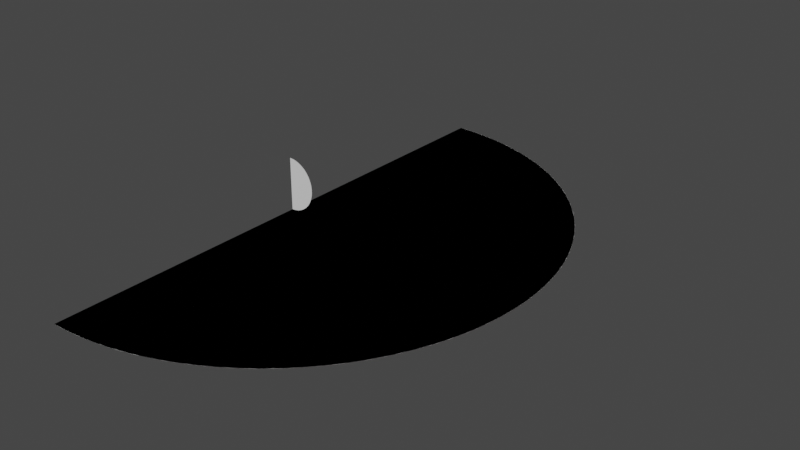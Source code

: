 # Source: HE_sketch.blend  (saved by Blender 3.5.10; exported with 4.5.12 LTS)
import bpy
from mathutils import Matrix  # noqa: F401  (used for matrix-valued properties, if any)

bpy.ops.wm.read_factory_settings(use_empty=True)
scene = bpy.context.scene
scene.name = 'Scene'

# ---- collections
col_collection = bpy.data.collections.new('Collection'); scene.collection.children.link(col_collection)

# ---- world
world_world = bpy.data.worlds.new('World'); scene.world = world_world
world_world.use_nodes = True; world_world.node_tree.nodes.clear()
_N = world_world.node_tree.nodes; _L = world_world.node_tree.links
n0 = _N.new('ShaderNodeOutputWorld'); n0.name = 'World Output'; n0.location = (300, 300)
n1 = _N.new('ShaderNodeBackground'); n1.name = 'Background'; n1.location = (10, 300)
n1.inputs[0].default_value = (0.05088, 0.05088, 0.05088, 1.0)
_L.new(n1.outputs[0], n0.inputs[0])
n0.is_active_output = True
world_world.color = (0.05088, 0.05088, 0.05088)
world_world.use_sun_shadow = False
world_world.sun_shadow_jitter_overblur = 0.0

# ---- meshes
me_wall = bpy.data.meshes.new('wall')
me_wall.from_pydata([(0.0, 0.25, 0.0), (0.0, -0.25, 0.0), (0.01644, -0.2495, 0.0), (0.03259, -0.2479, 0.0), (0.04843, -0.2453, 0.0), (0.06392, -0.2418, 0.0), (0.07902, -0.2373, 0.0), (0.09371, -0.2318, 0.0), (0.1079, -0.2256, 0.0), (0.1217, -0.2184, 0.0), (0.135, -0.2105, 0.0), (0.1476, -0.2018, 0.0), (0.1598, -0.1923, 0.0), (0.1713, -0.1821, 0.0), (0.1821, -0.1713, 0.0), (0.1923, -0.1598, 0.0), (0.2018, -0.1476, 0.0), (0.2105, -0.135, 0.0), (0.2184, -0.1217, 0.0), (0.2256, -0.1079, 0.0), (0.2318, -0.09371, 0.0), (0.2373, -0.07902, 0.0), (0.2418, -0.06392, 0.0), (0.2453, -0.04843, 0.0), (0.2479, -0.03259, 0.0), (0.2495, -0.01644, 0.0), (0.25, 0.0, 0.0), (0.2495, 0.01644, 0.0), (0.2479, 0.03259, 0.0), (0.2453, 0.04843, 0.0), (0.2418, 0.06392, 0.0), (0.2373, 0.07902, 0.0), (0.2318, 0.09371, 0.0), (0.2256, 0.1079, 0.0), (0.2184, 0.1217, 0.0), (0.2105, 0.135, 0.0), (0.2018, 0.1476, 0.0), (0.1923, 0.1598, 0.0), (0.1821, 0.1713, 0.0), (0.1713, 0.1821, 0.0), (0.1598, 0.1923, 0.0), (0.1476, 0.2018, 0.0), (0.135, 0.2105, 0.0), (0.1217, 0.2184, 0.0), (0.1079, 0.2256, 0.0), (0.09371, 0.2318, 0.0), (0.07902, 0.2373, 0.0), (0.06392, 0.2418, 0.0), (0.04843, 0.2453, 0.0), (0.03259, 0.2479, 0.0), (0.01644, 0.2495, 0.0)], [], [(1, 2, 3, 4, 5, 6, 7, 8, 9, 10, 11, 12, 13, 14, 15, 16, 17, 18, 19, 20, 21, 22, 23, 24, 25, 26, 27, 28, 29, 30, 31, 32, 33, 34, 35, 36, 37, 38, 39, 40, 41, 42, 43, 44, 45, 46, 47, 48, 49, 50, 0)])
_uv = me_wall.uv_layers.new(name='UVMap')
_uv.uv.foreach_set('vector', [0.5051, 0.0, 0.5152, 0.0, 0.5253, 0.0, 0.5354, 0.0, 0.5455, 0.0, 0.5556, 0.0, 0.5657, 0.0, 0.5758, 0.0, 0.5859, 0.0, 0.596, 0.0, 0.6061, 0.0, 0.6162, 0.0, 0.6263, 0.0, 0.6364, 0.0, 0.6465, 0.0, 0.6566, 0.0, 0.6667, 0.0, 0.6768, 0.0, 0.6869, 0.0, 0.697, 0.0, 0.7071, 0.0, 0.7172, 0.0, 0.7273, 0.0, 0.7374, 0.0, 0.7475, 0.0, 0.7576, 0.0, 0.7677, 0.0, 0.7778, 0.0, 0.7879, 0.0, 0.798, 0.0, 0.8081, 0.0, 0.8182, 0.0, 0.8283, 0.0, 0.8384, 0.0, 0.8485, 0.0, 0.8586, 0.0, 0.8687, 0.0, 0.8788, 0.0, 0.8889, 0.0, 0.899, 0.0, 0.9091, 0.0, 0.9192, 0.0, 0.9293, 0.0, 0.9394, 0.0, 0.9495, 0.0, 0.9596, 0.0, 0.9697, 0.0, 0.9798, 0.0, 0.9899, 0.0, 1.0, 0.0, 0.0, 0.0])
me_wall.update()
me_pipe1 = bpy.data.meshes.new('Pipe1')
me_pipe1.from_pydata([(0.125, 0.15, 0.0), (0.1234, 0.1499, 0.0), (0.1217, 0.1498, 0.0), (0.1202, 0.1495, 0.0), (0.1186, 0.1492, 0.0), (0.1171, 0.1487, 0.0), (0.1156, 0.1482, 0.0), (0.1142, 0.1476, 0.0), (0.1128, 0.1468, 0.0), (0.1115, 0.146, 0.0), (0.1102, 0.1452, 0.0), (0.109, 0.1442, 0.0), (0.1079, 0.1432, 0.0), (0.1068, 0.1421, 0.0), (0.1058, 0.141, 0.0), (0.1048, 0.1398, 0.0), (0.104, 0.1385, 0.0), (0.1032, 0.1372, 0.0), (0.1024, 0.1358, 0.0), (0.1018, 0.1344, 0.0), (0.1013, 0.1329, 0.0), (0.1008, 0.1314, 0.0), (0.1005, 0.1298, 0.0), (0.1002, 0.1283, 0.0), (0.1001, 0.1266, 0.0), (0.1, 0.125, 0.0), (0.1001, 0.1234, 0.0), (0.1002, 0.1217, 0.0), (0.1005, 0.1202, 0.0), (0.1008, 0.1186, 0.0), (0.1013, 0.1171, 0.0), (0.1018, 0.1156, 0.0), (0.1024, 0.1142, 0.0), (0.1032, 0.1128, 0.0), (0.104, 0.1115, 0.0), (0.1048, 0.1102, 0.0), (0.1058, 0.109, 0.0), (0.1068, 0.1079, 0.0), (0.1079, 0.1068, 0.0), (0.109, 0.1058, 0.0), (0.1102, 0.1048, 0.0), (0.1115, 0.104, 0.0), (0.1128, 0.1032, 0.0), (0.1142, 0.1024, 0.0), (0.1156, 0.1018, 0.0), (0.1171, 0.1013, 0.0), (0.1186, 0.1008, 0.0), (0.1202, 0.1005, 0.0), (0.1217, 0.1002, 0.0), (0.1234, 0.1001, 0.0), (0.125, 0.1, 0.0), (0.1266, 0.1001, 0.0), (0.1283, 0.1002, 0.0), (0.1298, 0.1005, 0.0), (0.1314, 0.1008, 0.0), (0.1329, 0.1013, 0.0), (0.1344, 0.1018, 0.0), (0.1358, 0.1024, 0.0), (0.1372, 0.1032, 0.0), (0.1385, 0.104, 0.0), (0.1398, 0.1048, 0.0), (0.141, 0.1058, 0.0), (0.1421, 0.1068, 0.0), (0.1432, 0.1079, 0.0), (0.1442, 0.109, 0.0), (0.1452, 0.1102, 0.0), (0.146, 0.1115, 0.0), (0.1468, 0.1128, 0.0), (0.1476, 0.1142, 0.0), (0.1482, 0.1156, 0.0), (0.1487, 0.1171, 0.0), (0.1492, 0.1186, 0.0), (0.1495, 0.1202, 0.0), (0.1498, 0.1217, 0.0), (0.1499, 0.1234, 0.0), (0.15, 0.125, 0.0), (0.1499, 0.1266, 0.0), (0.1498, 0.1283, 0.0), (0.1495, 0.1298, 0.0), (0.1492, 0.1314, 0.0), (0.1487, 0.1329, 0.0), (0.1482, 0.1344, 0.0), (0.1476, 0.1358, 0.0), (0.1468, 0.1372, 0.0), (0.146, 0.1385, 0.0), (0.1452, 0.1398, 0.0), (0.1442, 0.141, 0.0), (0.1432, 0.1421, 0.0), (0.1421, 0.1432, 0.0), (0.141, 0.1442, 0.0), (0.1398, 0.1452, 0.0), (0.1385, 0.146, 0.0), (0.1372, 0.1468, 0.0), (0.1358, 0.1476, 0.0), (0.1344, 0.1482, 0.0), (0.1329, 0.1487, 0.0), (0.1314, 0.1492, 0.0), (0.1298, 0.1495, 0.0), (0.1283, 0.1498, 0.0), (0.1266, 0.1499, 0.0)], [], [(97, 98, 99, 0, 1, 2, 3, 4, 5, 6, 7, 8, 9, 10, 11, 12, 13, 14, 15, 16, 17, 18, 19, 20, 21, 22, 23, 24, 25, 26, 27, 28, 29, 30, 31, 32, 33, 34, 35, 36, 37, 38, 39, 40, 41, 42, 43, 44, 45, 46, 47, 48, 49, 50, 51, 52, 53, 54, 55, 56, 57, 58, 59, 60, 61, 62, 63, 64, 65, 66, 67, 68, 69, 70, 71, 72, 73, 74, 75, 76, 77, 78, 79, 80, 81, 82, 83, 84, 85, 86, 87, 88, 89, 90, 91, 92, 93, 94, 95, 96)])
_uv = me_pipe1.uv_layers.new(name='UVMap')
_uv.uv.foreach_set('vector', [0.9798, 0.0, 0.9899, 0.0, 1.0, 0.0, 0.0, 0.0, 0.0101, 0.0, 0.0202, 0.0, 0.0303, 0.0, 0.0404, 0.0, 0.05051, 0.0, 0.06061, 0.0, 0.07071, 0.0, 0.08081, 0.0, 0.09091, 0.0, 0.101, 0.0, 0.1111, 0.0, 0.1212, 0.0, 0.1313, 0.0, 0.1414, 0.0, 0.1515, 0.0, 0.1616, 0.0, 0.1717, 0.0, 0.1818, 0.0, 0.1919, 0.0, 0.202, 0.0, 0.2121, 0.0, 0.2222, 0.0, 0.2323, 0.0, 0.2424, 0.0, 0.2525, 0.0, 0.2626, 0.0, 0.2727, 0.0, 0.2828, 0.0, 0.2929, 0.0, 0.303, 0.0, 0.3131, 0.0, 0.3232, 0.0, 0.3333, 0.0, 0.3434, 0.0, 0.3535, 0.0, 0.3636, 0.0, 0.3737, 0.0, 0.3838, 0.0, 0.3939, 0.0, 0.404, 0.0, 0.4141, 0.0, 0.4242, 0.0, 0.4343, 0.0, 0.4444, 0.0, 0.4545, 0.0, 0.4646, 0.0, 0.4747, 0.0, 0.4848, 0.0, 0.4949, 0.0, 0.5051, 0.0, 0.5152, 0.0, 0.5253, 0.0, 0.5354, 0.0, 0.5455, 0.0, 0.5556, 0.0, 0.5657, 0.0, 0.5758, 0.0, 0.5859, 0.0, 0.596, 0.0, 0.6061, 0.0, 0.6162, 0.0, 0.6263, 0.0, 0.6364, 0.0, 0.6465, 0.0, 0.6566, 0.0, 0.6667, 0.0, 0.6768, 0.0, 0.6869, 0.0, 0.697, 0.0, 0.7071, 0.0, 0.7172, 0.0, 0.7273, 0.0, 0.7374, 0.0, 0.7475, 0.0, 0.7576, 0.0, 0.7677, 0.0, 0.7778, 0.0, 0.7879, 0.0, 0.798, 0.0, 0.8081, 0.0, 0.8182, 0.0, 0.8283, 0.0, 0.8384, 0.0, 0.8485, 0.0, 0.8586, 0.0, 0.8687, 0.0, 0.8788, 0.0, 0.8889, 0.0, 0.899, 0.0, 0.9091, 0.0, 0.9192, 0.0, 0.9293, 0.0, 0.9394, 0.0, 0.9495, 0.0, 0.9596, 0.0, 0.9697, 0.0])
me_pipe1.update()
me_pipe2 = bpy.data.meshes.new('pipe2')
me_pipe2.from_pydata([(0.125, 0.025, 0.0), (0.1234, 0.02495, 0.0), (0.1217, 0.02479, 0.0), (0.1202, 0.02453, 0.0), (0.1186, 0.02418, 0.0), (0.1171, 0.02373, 0.0), (0.1156, 0.02318, 0.0), (0.1142, 0.02256, 0.0), (0.1128, 0.02184, 0.0), (0.1115, 0.02105, 0.0), (0.1102, 0.02018, 0.0), (0.109, 0.01923, 0.0), (0.1079, 0.01821, 0.0), (0.1068, 0.01713, 0.0), (0.1058, 0.01598, 0.0), (0.1048, 0.01476, 0.0), (0.104, 0.0135, 0.0), (0.1032, 0.01217, 0.0), (0.1024, 0.01079, 0.0), (0.1018, 0.009371, 0.0), (0.1013, 0.007902, 0.0), (0.1008, 0.006392, 0.0), (0.1005, 0.004843, 0.0), (0.1002, 0.003259, 0.0), (0.1001, 0.001644, 0.0), (0.1, 3.062e-18, 0.0), (0.1001, -0.001644, 0.0), (0.1002, -0.003259, 0.0), (0.1005, -0.004843, 0.0), (0.1008, -0.006392, 0.0), (0.1013, -0.007902, 0.0), (0.1018, -0.009371, 0.0), (0.1024, -0.01079, 0.0), (0.1032, -0.01217, 0.0), (0.104, -0.0135, 0.0), (0.1048, -0.01476, 0.0), (0.1058, -0.01598, 0.0), (0.1068, -0.01713, 0.0), (0.1079, -0.01821, 0.0), (0.109, -0.01923, 0.0), (0.1102, -0.02018, 0.0), (0.1115, -0.02105, 0.0), (0.1128, -0.02184, 0.0), (0.1142, -0.02256, 0.0), (0.1156, -0.02318, 0.0), (0.1171, -0.02373, 0.0), (0.1186, -0.02418, 0.0), (0.1202, -0.02453, 0.0), (0.1217, -0.02479, 0.0), (0.1234, -0.02495, 0.0), (0.125, -0.025, 0.0), (0.1266, -0.02495, 0.0), (0.1283, -0.02479, 0.0), (0.1298, -0.02453, 0.0), (0.1314, -0.02418, 0.0), (0.1329, -0.02373, 0.0), (0.1344, -0.02318, 0.0), (0.1358, -0.02256, 0.0), (0.1372, -0.02184, 0.0), (0.1385, -0.02105, 0.0), (0.1398, -0.02018, 0.0), (0.141, -0.01923, 0.0), (0.1421, -0.01821, 0.0), (0.1432, -0.01713, 0.0), (0.1442, -0.01598, 0.0), (0.1452, -0.01476, 0.0), (0.146, -0.0135, 0.0), (0.1468, -0.01217, 0.0), (0.1476, -0.01079, 0.0), (0.1482, -0.009371, 0.0), (0.1487, -0.007902, 0.0), (0.1492, -0.006392, 0.0), (0.1495, -0.004843, 0.0), (0.1498, -0.003259, 0.0), (0.1499, -0.001644, 0.0), (0.15, -6.123e-18, 0.0), (0.1499, 0.001644, 0.0), (0.1498, 0.003259, 0.0), (0.1495, 0.004843, 0.0), (0.1492, 0.006392, 0.0), (0.1487, 0.007902, 0.0), (0.1482, 0.009371, 0.0), (0.1476, 0.01079, 0.0), (0.1468, 0.01217, 0.0), (0.146, 0.0135, 0.0), (0.1452, 0.01476, 0.0), (0.1442, 0.01598, 0.0), (0.1432, 0.01713, 0.0), (0.1421, 0.01821, 0.0), (0.141, 0.01923, 0.0), (0.1398, 0.02018, 0.0), (0.1385, 0.02105, 0.0), (0.1372, 0.02184, 0.0), (0.1358, 0.02256, 0.0), (0.1344, 0.02318, 0.0), (0.1329, 0.02373, 0.0), (0.1314, 0.02418, 0.0), (0.1298, 0.02453, 0.0), (0.1283, 0.02479, 0.0), (0.1266, 0.02495, 0.0)], [], [(77, 78, 79, 80, 81, 82, 83, 84, 85, 86, 87, 88, 89, 90, 91, 92, 93, 94, 95, 96, 97, 98, 99, 0, 1, 2, 3, 4, 5, 6, 7, 8, 9, 10, 11, 12, 13, 14, 15, 16, 17, 18, 19, 20, 21, 22, 23, 24, 25, 26, 27, 28, 29, 30, 31, 32, 33, 34, 35, 36, 37, 38, 39, 40, 41, 42, 43, 44, 45, 46, 47, 48, 49, 50, 51, 52, 53, 54, 55, 56, 57, 58, 59, 60, 61, 62, 63, 64, 65, 66, 67, 68, 69, 70, 71, 72, 73, 74, 75, 76)])
_uv = me_pipe2.uv_layers.new(name='UVMap')
_uv.uv.foreach_set('vector', [0.7778, 0.0, 0.7879, 0.0, 0.798, 0.0, 0.8081, 0.0, 0.8182, 0.0, 0.8283, 0.0, 0.8384, 0.0, 0.8485, 0.0, 0.8586, 0.0, 0.8687, 0.0, 0.8788, 0.0, 0.8889, 0.0, 0.899, 0.0, 0.9091, 0.0, 0.9192, 0.0, 0.9293, 0.0, 0.9394, 0.0, 0.9495, 0.0, 0.9596, 0.0, 0.9697, 0.0, 0.9798, 0.0, 0.9899, 0.0, 1.0, 0.0, 0.0, 0.0, 0.0101, 0.0, 0.0202, 0.0, 0.0303, 0.0, 0.0404, 0.0, 0.05051, 0.0, 0.06061, 0.0, 0.07071, 0.0, 0.08081, 0.0, 0.09091, 0.0, 0.101, 0.0, 0.1111, 0.0, 0.1212, 0.0, 0.1313, 0.0, 0.1414, 0.0, 0.1515, 0.0, 0.1616, 0.0, 0.1717, 0.0, 0.1818, 0.0, 0.1919, 0.0, 0.202, 0.0, 0.2121, 0.0, 0.2222, 0.0, 0.2323, 0.0, 0.2424, 0.0, 0.2525, 0.0, 0.2626, 0.0, 0.2727, 0.0, 0.2828, 0.0, 0.2929, 0.0, 0.303, 0.0, 0.3131, 0.0, 0.3232, 0.0, 0.3333, 0.0, 0.3434, 0.0, 0.3535, 0.0, 0.3636, 0.0, 0.3737, 0.0, 0.3838, 0.0, 0.3939, 0.0, 0.404, 0.0, 0.4141, 0.0, 0.4242, 0.0, 0.4343, 0.0, 0.4444, 0.0, 0.4545, 0.0, 0.4646, 0.0, 0.4747, 0.0, 0.4848, 0.0, 0.4949, 0.0, 0.5051, 0.0, 0.5152, 0.0, 0.5253, 0.0, 0.5354, 0.0, 0.5455, 0.0, 0.5556, 0.0, 0.5657, 0.0, 0.5758, 0.0, 0.5859, 0.0, 0.596, 0.0, 0.6061, 0.0, 0.6162, 0.0, 0.6263, 0.0, 0.6364, 0.0, 0.6465, 0.0, 0.6566, 0.0, 0.6667, 0.0, 0.6768, 0.0, 0.6869, 0.0, 0.697, 0.0, 0.7071, 0.0, 0.7172, 0.0, 0.7273, 0.0, 0.7374, 0.0, 0.7475, 0.0, 0.7576, 0.0, 0.7677, 0.0])
me_pipe2.update()
me_sketch_001 = bpy.data.meshes.new('Sketch.001')
me_sketch_001.from_pydata([(0.125, -0.1, 0.0), (0.1234, -0.1001, 0.0), (0.1217, -0.1002, 0.0), (0.1202, -0.1005, 0.0), (0.1186, -0.1008, 0.0), (0.1171, -0.1013, 0.0), (0.1156, -0.1018, 0.0), (0.1142, -0.1024, 0.0), (0.1128, -0.1032, 0.0), (0.1115, -0.104, 0.0), (0.1102, -0.1048, 0.0), (0.109, -0.1058, 0.0), (0.1079, -0.1068, 0.0), (0.1068, -0.1079, 0.0), (0.1058, -0.109, 0.0), (0.1048, -0.1102, 0.0), (0.104, -0.1115, 0.0), (0.1032, -0.1128, 0.0), (0.1024, -0.1142, 0.0), (0.1018, -0.1156, 0.0), (0.1013, -0.1171, 0.0), (0.1008, -0.1186, 0.0), (0.1005, -0.1202, 0.0), (0.1002, -0.1217, 0.0), (0.1001, -0.1234, 0.0), (0.1, -0.125, 0.0), (0.1001, -0.1266, 0.0), (0.1002, -0.1283, 0.0), (0.1005, -0.1298, 0.0), (0.1008, -0.1314, 0.0), (0.1013, -0.1329, 0.0), (0.1018, -0.1344, 0.0), (0.1024, -0.1358, 0.0), (0.1032, -0.1372, 0.0), (0.104, -0.1385, 0.0), (0.1048, -0.1398, 0.0), (0.1058, -0.141, 0.0), (0.1068, -0.1421, 0.0), (0.1079, -0.1432, 0.0), (0.109, -0.1442, 0.0), (0.1102, -0.1452, 0.0), (0.1115, -0.146, 0.0), (0.1128, -0.1468, 0.0), (0.1142, -0.1476, 0.0), (0.1156, -0.1482, 0.0), (0.1171, -0.1487, 0.0), (0.1186, -0.1492, 0.0), (0.1202, -0.1495, 0.0), (0.1217, -0.1498, 0.0), (0.1234, -0.1499, 0.0), (0.125, -0.15, 0.0), (0.1266, -0.1499, 0.0), (0.1283, -0.1498, 0.0), (0.1298, -0.1495, 0.0), (0.1314, -0.1492, 0.0), (0.1329, -0.1487, 0.0), (0.1344, -0.1482, 0.0), (0.1358, -0.1476, 0.0), (0.1372, -0.1468, 0.0), (0.1385, -0.146, 0.0), (0.1398, -0.1452, 0.0), (0.141, -0.1442, 0.0), (0.1421, -0.1432, 0.0), (0.1432, -0.1421, 0.0), (0.1442, -0.141, 0.0), (0.1452, -0.1398, 0.0), (0.146, -0.1385, 0.0), (0.1468, -0.1372, 0.0), (0.1476, -0.1358, 0.0), (0.1482, -0.1344, 0.0), (0.1487, -0.1329, 0.0), (0.1492, -0.1314, 0.0), (0.1495, -0.1298, 0.0), (0.1498, -0.1283, 0.0), (0.1499, -0.1266, 0.0), (0.15, -0.125, 0.0), (0.1499, -0.1234, 0.0), (0.1498, -0.1217, 0.0), (0.1495, -0.1202, 0.0), (0.1492, -0.1186, 0.0), (0.1487, -0.1171, 0.0), (0.1482, -0.1156, 0.0), (0.1476, -0.1142, 0.0), (0.1468, -0.1128, 0.0), (0.146, -0.1115, 0.0), (0.1452, -0.1102, 0.0), (0.1442, -0.109, 0.0), (0.1432, -0.1079, 0.0), (0.1421, -0.1068, 0.0), (0.141, -0.1058, 0.0), (0.1398, -0.1048, 0.0), (0.1385, -0.104, 0.0), (0.1372, -0.1032, 0.0), (0.1358, -0.1024, 0.0), (0.1344, -0.1018, 0.0), (0.1329, -0.1013, 0.0), (0.1314, -0.1008, 0.0), (0.1298, -0.1005, 0.0), (0.1283, -0.1002, 0.0), (0.1266, -0.1001, 0.0)], [], [(77, 78, 79, 80, 81, 82, 83, 84, 85, 86, 87, 88, 89, 90, 91, 92, 93, 94, 95, 96, 97, 98, 99, 0, 1, 2, 3, 4, 5, 6, 7, 8, 9, 10, 11, 12, 13, 14, 15, 16, 17, 18, 19, 20, 21, 22, 23, 24, 25, 26, 27, 28, 29, 30, 31, 32, 33, 34, 35, 36, 37, 38, 39, 40, 41, 42, 43, 44, 45, 46, 47, 48, 49, 50, 51, 52, 53, 54, 55, 56, 57, 58, 59, 60, 61, 62, 63, 64, 65, 66, 67, 68, 69, 70, 71, 72, 73, 74, 75, 76)])
_uv = me_sketch_001.uv_layers.new(name='UVMap')
_uv.uv.foreach_set('vector', [0.7778, 0.0, 0.7879, 0.0, 0.798, 0.0, 0.8081, 0.0, 0.8182, 0.0, 0.8283, 0.0, 0.8384, 0.0, 0.8485, 0.0, 0.8586, 0.0, 0.8687, 0.0, 0.8788, 0.0, 0.8889, 0.0, 0.899, 0.0, 0.9091, 0.0, 0.9192, 0.0, 0.9293, 0.0, 0.9394, 0.0, 0.9495, 0.0, 0.9596, 0.0, 0.9697, 0.0, 0.9798, 0.0, 0.9899, 0.0, 1.0, 0.0, 0.0, 0.0, 0.0101, 0.0, 0.0202, 0.0, 0.0303, 0.0, 0.0404, 0.0, 0.05051, 0.0, 0.06061, 0.0, 0.07071, 0.0, 0.08081, 0.0, 0.09091, 0.0, 0.101, 0.0, 0.1111, 0.0, 0.1212, 0.0, 0.1313, 0.0, 0.1414, 0.0, 0.1515, 0.0, 0.1616, 0.0, 0.1717, 0.0, 0.1818, 0.0, 0.1919, 0.0, 0.202, 0.0, 0.2121, 0.0, 0.2222, 0.0, 0.2323, 0.0, 0.2424, 0.0, 0.2525, 0.0, 0.2626, 0.0, 0.2727, 0.0, 0.2828, 0.0, 0.2929, 0.0, 0.303, 0.0, 0.3131, 0.0, 0.3232, 0.0, 0.3333, 0.0, 0.3434, 0.0, 0.3535, 0.0, 0.3636, 0.0, 0.3737, 0.0, 0.3838, 0.0, 0.3939, 0.0, 0.404, 0.0, 0.4141, 0.0, 0.4242, 0.0, 0.4343, 0.0, 0.4444, 0.0, 0.4545, 0.0, 0.4646, 0.0, 0.4747, 0.0, 0.4848, 0.0, 0.4949, 0.0, 0.5051, 0.0, 0.5152, 0.0, 0.5253, 0.0, 0.5354, 0.0, 0.5455, 0.0, 0.5556, 0.0, 0.5657, 0.0, 0.5758, 0.0, 0.5859, 0.0, 0.596, 0.0, 0.6061, 0.0, 0.6162, 0.0, 0.6263, 0.0, 0.6364, 0.0, 0.6465, 0.0, 0.6566, 0.0, 0.6667, 0.0, 0.6768, 0.0, 0.6869, 0.0, 0.697, 0.0, 0.7071, 0.0, 0.7172, 0.0, 0.7273, 0.0, 0.7374, 0.0, 0.7475, 0.0, 0.7576, 0.0, 0.7677, 0.0])
me_sketch_001.update()
me_baffle1 = bpy.data.meshes.new('baffle1')
me_baffle1.from_pydata([(0.0, 0.075, 0.0), (0.0, -0.25, 0.0), (0.009529, -0.2498, 0.0), (0.019, -0.2493, 0.0), (0.02841, -0.2484, 0.0), (0.03775, -0.2471, 0.0), (0.04701, -0.2455, 0.0), (0.05618, -0.2436, 0.0), (0.06525, -0.2413, 0.0), (0.07421, -0.2387, 0.0), (0.08305, -0.2358, 0.0), (0.09177, -0.2325, 0.0), (0.1004, -0.229, 0.0), (0.1088, -0.2251, 0.0), (0.1171, -0.2209, 0.0), (0.1252, -0.2164, 0.0), (0.1332, -0.2116, 0.0), (0.141, -0.2065, 0.0), (0.1486, -0.2011, 0.0), (0.156, -0.1954, 0.0), (0.1632, -0.1894, 0.0), (0.1702, -0.1832, 0.0), (0.1769, -0.1766, 0.0), (0.1834, -0.1699, 0.0), (0.1897, -0.1628, 0.0), (0.1958, -0.1555, 0.0), (0.2016, -0.1479, 0.0), (0.207, -0.1401, 0.0), (0.2122, -0.1322, 0.0), (0.2171, -0.124, 0.0), (0.2216, -0.1158, 0.0), (0.2258, -0.1074, 0.0), (0.2296, -0.09883, 0.0), (0.2332, -0.09017, 0.0), (0.2364, -0.08141, 0.0), (0.2392, -0.07254, 0.0), (0.2418, -0.06358, 0.0), (0.244, -0.05455, 0.0), (0.2458, -0.04544, 0.0), (0.2474, -0.03627, 0.0), (0.2485, -0.02705, 0.0), (0.2494, -0.01778, 0.0), (0.2499, -0.008489, 0.0), (0.25, 0.0008291, 0.0), (0.2498, 0.01016, 0.0), (0.2492, 0.01949, 0.0), (0.2483, 0.02882, 0.0), (0.2471, 0.03813, 0.0), (0.2455, 0.04741, 0.0), (0.2435, 0.05666, 0.0), (0.2412, 0.06586, 0.0), (0.2385, 0.075, 0.0)], [], [(32, 33, 34, 35, 36, 37, 38, 39, 40, 41, 42, 43, 44, 45, 46, 47, 48, 49, 50, 51, 0, 1, 2, 3, 4, 5, 6, 7, 8, 9, 10, 11, 12, 13, 14, 15, 16, 17, 18, 19, 20, 21, 22, 23, 24, 25, 26, 27, 28, 29, 30, 31)])
_uv = me_baffle1.uv_layers.new(name='UVMap')
_uv.uv.foreach_set('vector', [0.5657, 0.0, 0.5758, 0.0, 0.5859, 0.0, 0.596, 0.0, 0.6061, 0.0, 0.6162, 0.0, 0.6263, 0.0, 0.6364, 0.0, 0.6465, 0.0, 0.6566, 0.0, 0.6667, 0.0, 0.6768, 0.0, 0.6869, 0.0, 0.697, 0.0, 0.7071, 0.0, 0.7172, 0.0, 0.7273, 0.0, 0.7374, 0.0, 0.7475, 0.0, 0.7576, 0.0, 0.0, 0.0, 0.2525, 0.0, 0.2626, 0.0, 0.2727, 0.0, 0.2828, 0.0, 0.2929, 0.0, 0.303, 0.0, 0.3131, 0.0, 0.3232, 0.0, 0.3333, 0.0, 0.3434, 0.0, 0.3535, 0.0, 0.3636, 0.0, 0.3737, 0.0, 0.3838, 0.0, 0.3939, 0.0, 0.404, 0.0, 0.4141, 0.0, 0.4242, 0.0, 0.4343, 0.0, 0.4444, 0.0, 0.4545, 0.0, 0.4646, 0.0, 0.4747, 0.0, 0.4848, 0.0, 0.4949, 0.0, 0.5051, 0.0, 0.5152, 0.0, 0.5253, 0.0, 0.5354, 0.0, 0.5455, 0.0, 0.5556, 0.0])
me_baffle1.update()
me_baffle2 = bpy.data.meshes.new('baffle2')
me_baffle2.from_pydata([(0.0, -0.075, 0.0), (0.0, 0.25, 0.0), (0.009529, 0.2498, 0.0), (0.019, 0.2493, 0.0), (0.02841, 0.2484, 0.0), (0.03775, 0.2471, 0.0), (0.04701, 0.2455, 0.0), (0.05618, 0.2436, 0.0), (0.06525, 0.2413, 0.0), (0.07421, 0.2387, 0.0), (0.08305, 0.2358, 0.0), (0.09177, 0.2325, 0.0), (0.1004, 0.229, 0.0), (0.1088, 0.2251, 0.0), (0.1171, 0.2209, 0.0), (0.1252, 0.2164, 0.0), (0.1332, 0.2116, 0.0), (0.141, 0.2065, 0.0), (0.1486, 0.2011, 0.0), (0.156, 0.1954, 0.0), (0.1632, 0.1894, 0.0), (0.1702, 0.1832, 0.0), (0.1769, 0.1766, 0.0), (0.1834, 0.1699, 0.0), (0.1897, 0.1628, 0.0), (0.1958, 0.1555, 0.0), (0.2016, 0.1479, 0.0), (0.207, 0.1401, 0.0), (0.2122, 0.1322, 0.0), (0.2171, 0.124, 0.0), (0.2216, 0.1158, 0.0), (0.2258, 0.1074, 0.0), (0.2296, 0.09883, 0.0), (0.2332, 0.09017, 0.0), (0.2364, 0.08141, 0.0), (0.2392, 0.07254, 0.0), (0.2418, 0.06358, 0.0), (0.244, 0.05455, 0.0), (0.2458, 0.04544, 0.0), (0.2474, 0.03627, 0.0), (0.2485, 0.02705, 0.0), (0.2494, 0.01778, 0.0), (0.2499, 0.008489, 0.0), (0.25, -0.0008291, 0.0), (0.2498, -0.01016, 0.0), (0.2492, -0.01949, 0.0), (0.2483, -0.02882, 0.0), (0.2471, -0.03813, 0.0), (0.2455, -0.04741, 0.0), (0.2435, -0.05666, 0.0), (0.2412, -0.06586, 0.0), (0.2385, -0.075, 0.0)], [], [(45, 44, 43, 42, 41, 40, 39, 38, 37, 36, 35, 34, 33, 32, 31, 30, 29, 28, 27, 26, 25, 24, 23, 22, 21, 20, 19, 18, 17, 16, 15, 14, 13, 12, 11, 10, 9, 8, 7, 6, 5, 4, 3, 2, 1, 0, 51, 50, 49, 48, 47, 46)])
_uv = me_baffle2.uv_layers.new(name='UVMap')
_uv.uv.foreach_set('vector', [0.697, 0.0, 0.6869, 0.0, 0.6768, 0.0, 0.6667, 0.0, 0.6566, 0.0, 0.6465, 0.0, 0.6364, 0.0, 0.6263, 0.0, 0.6162, 0.0, 0.6061, 0.0, 0.596, 0.0, 0.5859, 0.0, 0.5758, 0.0, 0.5657, 0.0, 0.5556, 0.0, 0.5455, 0.0, 0.5354, 0.0, 0.5253, 0.0, 0.5152, 0.0, 0.5051, 0.0, 0.4949, 0.0, 0.4848, 0.0, 0.4747, 0.0, 0.4646, 0.0, 0.4545, 0.0, 0.4444, 0.0, 0.4343, 0.0, 0.4242, 0.0, 0.4141, 0.0, 0.404, 0.0, 0.3939, 0.0, 0.3838, 0.0, 0.3737, 0.0, 0.3636, 0.0, 0.3535, 0.0, 0.3434, 0.0, 0.3333, 0.0, 0.3232, 0.0, 0.3131, 0.0, 0.303, 0.0, 0.2929, 0.0, 0.2828, 0.0, 0.2727, 0.0, 0.2626, 0.0, 0.2525, 0.0, 0.0, 0.0, 0.7576, 0.0, 0.7475, 0.0, 0.7374, 0.0, 0.7273, 0.0, 0.7172, 0.0, 0.7071, 0.0])
me_baffle2.update()
me_inlet = bpy.data.meshes.new('inlet')
me_inlet.from_pydata([(0.0, 0.05, 0.0), (0.0, 0.0, 0.0), (0.001644, 5.318e-05, 0.0), (0.003259, 0.0002105, 0.0), (0.004843, 0.0004687, 0.0), (0.006392, 0.0008245, 0.0), (0.007902, 0.001275, 0.0), (0.009371, 0.001816, 0.0), (0.01079, 0.002444, 0.0), (0.01217, 0.003157, 0.0), (0.0135, 0.003952, 0.0), (0.01476, 0.004824, 0.0), (0.01598, 0.00577, 0.0), (0.01713, 0.006788, 0.0), (0.01821, 0.007873, 0.0), (0.01923, 0.009024, 0.0), (0.02018, 0.01024, 0.0), (0.02105, 0.0115, 0.0), (0.02184, 0.01283, 0.0), (0.02256, 0.01421, 0.0), (0.02318, 0.01563, 0.0), (0.02373, 0.0171, 0.0), (0.02418, 0.01861, 0.0), (0.02453, 0.02016, 0.0), (0.02479, 0.02174, 0.0), (0.02495, 0.02336, 0.0), (0.025, 0.025, 0.0), (0.02495, 0.02664, 0.0), (0.02479, 0.02826, 0.0), (0.02453, 0.02984, 0.0), (0.02418, 0.03139, 0.0), (0.02373, 0.0329, 0.0), (0.02318, 0.03437, 0.0), (0.02256, 0.03579, 0.0), (0.02184, 0.03717, 0.0), (0.02105, 0.0385, 0.0), (0.02018, 0.03976, 0.0), (0.01923, 0.04098, 0.0), (0.01821, 0.04213, 0.0), (0.01713, 0.04321, 0.0), (0.01598, 0.04423, 0.0), (0.01476, 0.04518, 0.0), (0.0135, 0.04605, 0.0), (0.01217, 0.04684, 0.0), (0.01079, 0.04756, 0.0), (0.009371, 0.04818, 0.0), (0.007902, 0.04873, 0.0), (0.006392, 0.04918, 0.0), (0.004843, 0.04953, 0.0), (0.003259, 0.04979, 0.0), (0.001644, 0.04995, 0.0)], [], [(48, 49, 50, 0, 1, 2, 3, 4, 5, 6, 7, 8, 9, 10, 11, 12, 13, 14, 15, 16, 17, 18, 19, 20, 21, 22, 23, 24, 25, 26, 27, 28, 29, 30, 31, 32, 33, 34, 35, 36, 37, 38, 39, 40, 41, 42, 43, 44, 45, 46, 47)])
_uv = me_inlet.uv_layers.new(name='UVMap')
_uv.uv.foreach_set('vector', [0.973, 0.0, 0.9865, 0.0, 1.0, 0.0, 0.0, 0.0, 0.3378, 0.0, 0.3514, 0.0, 0.3649, 0.0, 0.3784, 0.0, 0.3919, 0.0, 0.4054, 0.0, 0.4189, 0.0, 0.4324, 0.0, 0.4459, 0.0, 0.4595, 0.0, 0.473, 0.0, 0.4865, 0.0, 0.5, 0.0, 0.5135, 0.0, 0.527, 0.0, 0.5405, 0.0, 0.5541, 0.0, 0.5676, 0.0, 0.5811, 0.0, 0.5946, 0.0, 0.6081, 0.0, 0.6216, 0.0, 0.6351, 0.0, 0.6486, 0.0, 0.6622, 0.0, 0.6757, 0.0, 0.6892, 0.0, 0.7027, 0.0, 0.7162, 0.0, 0.7297, 0.0, 0.7432, 0.0, 0.7568, 0.0, 0.7703, 0.0, 0.7838, 0.0, 0.7973, 0.0, 0.8108, 0.0, 0.8243, 0.0, 0.8378, 0.0, 0.8514, 0.0, 0.8649, 0.0, 0.8784, 0.0, 0.8919, 0.0, 0.9054, 0.0, 0.9189, 0.0, 0.9324, 0.0, 0.9459, 0.0, 0.9595, 0.0])
me_inlet.update()

# ---- objects
ob_wall = bpy.data.objects.new('wall', me_wall)
ob_pipe1 = bpy.data.objects.new('pipe1', me_pipe1)
ob_pipe2 = bpy.data.objects.new('pipe2', me_pipe2)
ob_pipe3 = bpy.data.objects.new('pipe3', me_sketch_001)
ob_baffle1 = bpy.data.objects.new('baffle1', me_baffle1)
ob_baffle2 = bpy.data.objects.new('baffle2', me_baffle2)
ob_inlet = bpy.data.objects.new('inlet', me_inlet)

# ---- transforms, parenting, visibility, modifiers, constraints
ob_wall.location = (0.0, 0.0, 0.0)
ob_pipe1.location = (0.0, 0.0, 0.0)
ob_pipe2.location = (0.0, 0.0, 0.0)
ob_pipe3.location = (0.0, 0.0, 0.0)
ob_baffle1.location = (0.0, 0.0, 0.0)
ob_baffle2.location = (0.0, 0.0, 0.0)
ob_inlet.location = (0.0, 0.0, 0.0)
ob_inlet.rotation_euler = (1.571, -0.0, 0.0)

# ---- collection membership
scene.collection.objects.link(ob_wall)
scene.collection.objects.link(ob_pipe1)
scene.collection.objects.link(ob_pipe2)
scene.collection.objects.link(ob_pipe3)
scene.collection.objects.link(ob_baffle1)
scene.collection.objects.link(ob_baffle2)
scene.collection.objects.link(ob_inlet)

# ---- scene / render settings (as saved in the file)
scene.frame_start = 1; scene.frame_end = 250; scene.frame_set(1)
scene.render.engine = 'BLENDER_EEVEE_NEXT'
scene.cycles.sampling_pattern = 'TABULATED_SOBOL'
scene.view_settings.view_transform = 'Filmic'
bpy.context.view_layer.update()

# ---- added for rendering (the .blend has no active camera and no usable light): camera, sun
cam_auto = bpy.data.cameras.new('AutoCamera')
cam_auto.lens = 50.0
cam_auto.sensor_width = 36.0
cam_auto.clip_end = 1000.0
ob_auto_camera = bpy.data.objects.new('AutoCamera', cam_auto)
scene.collection.objects.link(ob_auto_camera)
ob_auto_camera.location = (0.644282, -0.623138, 0.440425)
ob_auto_camera.rotation_euler = (1.09748, -7.21219e-08, 0.694738)
scene.camera = ob_auto_camera
light_auto_sun = bpy.data.lights.new('AutoSun', 'SUN')
light_auto_sun.energy = 3.0
light_auto_sun.angle = 0.0523599
ob_auto_sun = bpy.data.objects.new('AutoSun', light_auto_sun)
scene.collection.objects.link(ob_auto_sun)
ob_auto_sun.rotation_euler = (0.872665, 0.174533, 0.523599)
bpy.context.view_layer.update()
